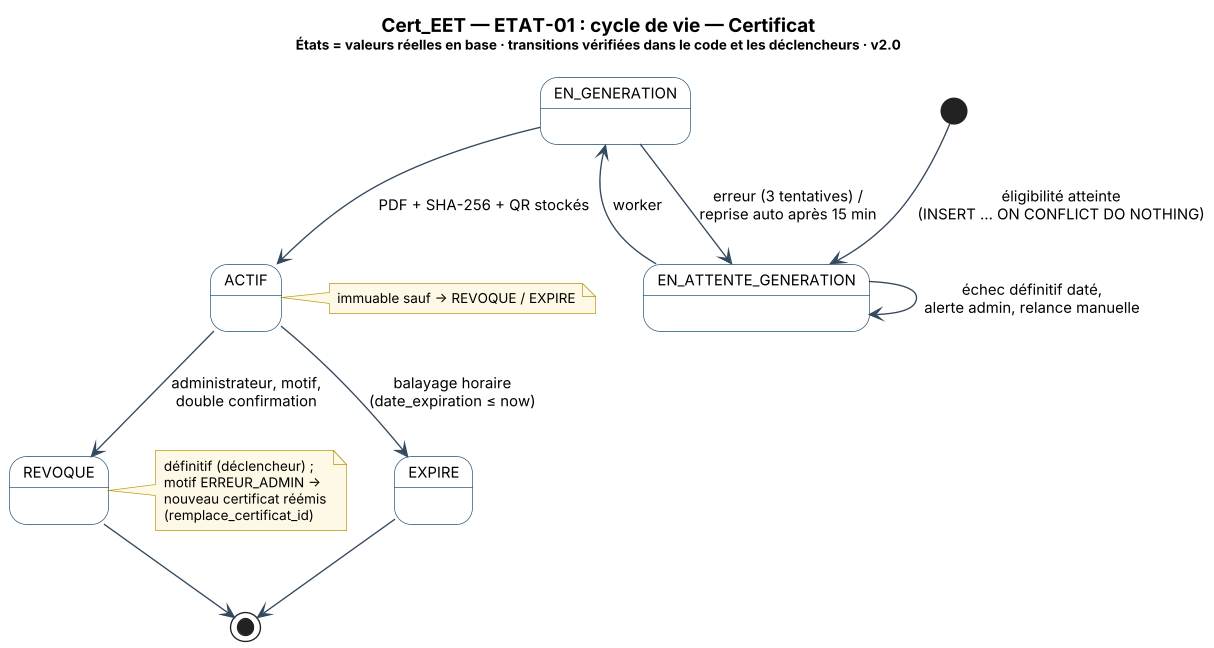

The diagram above was rendered by PlantUML. Its source (embedded in the PNG):
@startuml Cert_EET_ETAT-01_Etats_Certificat
skinparam backgroundColor #FFFFFF
skinparam shadowing false
skinparam DefaultFontName "Segoe UI"
skinparam DefaultFontSize 11
skinparam dpi 130
skinparam ArrowColor #34495E
skinparam note {
  BackgroundColor #FEF9E7
  BorderColor #B7950B
  FontSize 10
}
skinparam state {
  BackgroundColor #FFFFFF
  BorderColor #1B4F72
}
title <size:14><b>Cert_EET — ETAT-01 : cycle de vie — Certificat</b></size>\n<size:10>États = valeurs réelles en base · transitions vérifiées dans le code et les déclencheurs · v2.0</size>

[*] --> EN_ATTENTE_GENERATION : éligibilité atteinte\n(INSERT … ON CONFLICT DO NOTHING)
EN_ATTENTE_GENERATION --> EN_GENERATION : worker
EN_GENERATION --> ACTIF : PDF + SHA-256 + QR stockés
EN_GENERATION --> EN_ATTENTE_GENERATION : erreur (3 tentatives) /\nreprise auto après 15 min
EN_ATTENTE_GENERATION --> EN_ATTENTE_GENERATION : échec définitif daté,\nalerte admin, relance manuelle
ACTIF --> REVOQUE : administrateur, motif,\ndouble confirmation
ACTIF --> EXPIRE : balayage horaire\n(date_expiration ≤ now)
REVOQUE --> [*]
EXPIRE --> [*]
note right of REVOQUE : définitif (déclencheur) ;\nmotif ERREUR_ADMIN →\nnouveau certificat réémis\n(remplace_certificat_id)
note right of ACTIF : immuable sauf → REVOQUE / EXPIRE
@enduml